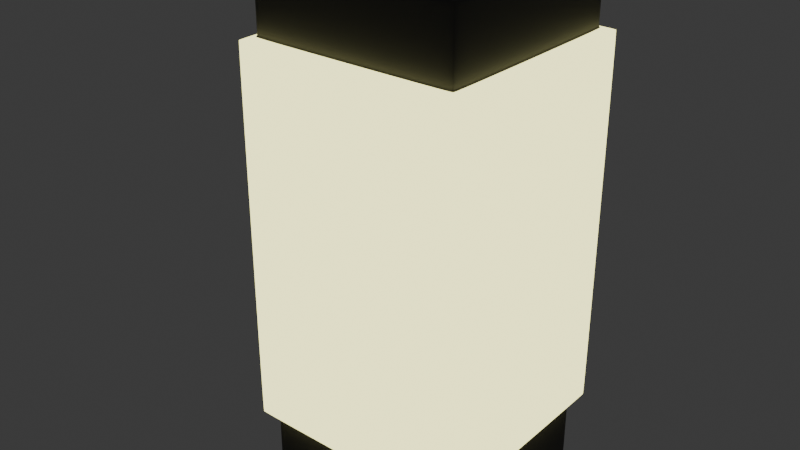 # Source: bed_light.blend  (saved by Blender 4.2.66; exported with 4.5.12 LTS)
import bpy
from mathutils import Matrix  # noqa: F401  (used for matrix-valued properties, if any)

bpy.ops.wm.read_factory_settings(use_empty=True)
scene = bpy.context.scene
scene.name = 'Scene'

# ---- materials (node trees are filled in below, after node groups)
mat_material___gray = bpy.data.materials.new('Material - Gray')
mat_material___gray.alpha_threshold = 0.0
mat_material___gray.line_color = (0.0, 0.0, 0.0, 1.0)
mat_material___light = bpy.data.materials.new('Material - Light')

# ---- material node trees
mat_material___gray.use_nodes = True; mat_material___gray.node_tree.nodes.clear()
_N = mat_material___gray.node_tree.nodes; _L = mat_material___gray.node_tree.links
n0 = _N.new('ShaderNodeOutputMaterial'); n0.name = 'Material Output'; n0.location = (300, 300)
n1 = _N.new('ShaderNodeBsdfPrincipled'); n1.name = 'Principled BSDF'; n1.location = (10, 300)
n1.distribution = 'GGX'
n1.subsurface_method = 'RANDOM_WALK_SKIN'
n1.inputs[0].default_value = (0.08353, 0.08189, 0.07554, 1.0)
n1.inputs[2].default_value = 0.65
n1.inputs[3].default_value = 1.45
n1.inputs[13].default_value = 0.35
n1.inputs[27].default_value = (0.0, 0.0, 0.0, 1.0)
n1.inputs[28].default_value = 1.0
_L.new(n1.outputs[0], n0.inputs[0])
n0.is_active_output = True
mat_material___light.use_nodes = True; mat_material___light.node_tree.nodes.clear()
_N = mat_material___light.node_tree.nodes; _L = mat_material___light.node_tree.links
n0 = _N.new('ShaderNodeOutputMaterial'); n0.name = 'Material Output'; n0.location = (300, 300)
n1 = _N.new('ShaderNodeEmission'); n1.name = 'Emission'; n1.location = (10, 300)
n1.inputs[0].default_value = (0.9301, 0.901, 0.3891, 1.0)
n1.inputs[1].default_value = 2.5
_L.new(n1.outputs[0], n0.inputs[0])
n0.is_active_output = True

# ---- world
world_world = bpy.data.worlds.new('World'); scene.world = world_world
world_world.use_nodes = True; world_world.node_tree.nodes.clear()
_N = world_world.node_tree.nodes; _L = world_world.node_tree.links
n0 = _N.new('ShaderNodeOutputWorld'); n0.name = 'World Output'; n0.location = (300, 300)
n1 = _N.new('ShaderNodeBackground'); n1.name = 'Background'; n1.location = (10, 300)
n1.inputs[0].default_value = (0.05088, 0.05088, 0.05088, 1.0)
_L.new(n1.outputs[0], n0.inputs[0])
n0.is_active_output = True
world_world.color = (0.05088, 0.05088, 0.05088)
world_world.sun_shadow_jitter_overblur = 0.0

# ---- meshes
me_cube_013 = bpy.data.meshes.new('Cube.013')
me_cube_013.from_pydata([(-0.03678, -0.03678, -0.09315), (-0.03678, -0.03678, 0.09315), (-0.03678, 0.03678, -0.09315), (-0.03678, 0.03678, 0.09315), (0.03678, -0.03678, -0.09315), (0.03678, -0.03678, 0.09315), (0.03678, 0.03678, -0.09315), (0.03678, 0.03678, 0.09315), (-0.03678, -0.03678, 0.08952), (-0.03678, -0.03678, -0.08844), (-0.03678, 0.03678, -0.08844), (-0.03678, 0.03678, 0.08952), (0.03678, 0.03678, -0.08844), (0.03678, 0.03678, 0.08952), (0.03678, -0.03678, -0.08844), (0.03678, -0.03678, 0.08952), (-0.06433, 0.006503, -0.07919), (-0.02577, 0.006503, -0.07919), (-0.06433, 0.006366, -0.08059), (-0.02577, 0.006366, -0.08059), (-0.06433, 0.005959, -0.08193), (-0.02577, 0.005959, -0.08193), (-0.06433, 0.005299, -0.08316), (-0.02577, 0.005299, -0.08316), (-0.06433, 0.00441, -0.08425), (-0.02577, 0.00441, -0.08425), (-0.06433, 0.003328, -0.08513), (-0.02577, 0.003328, -0.08513), (-0.06433, 0.002093, -0.08579), (-0.02577, 0.002093, -0.08579), (-0.06433, 0.0007524, -0.0862), (-0.02577, 0.0007524, -0.0862), (-0.06433, -0.0006414, -0.08634), (-0.02577, -0.0006414, -0.08634), (-0.06433, -0.002035, -0.0862), (-0.02577, -0.002035, -0.0862), (-0.06433, -0.003375, -0.08579), (-0.02577, -0.003375, -0.08579), (-0.06433, -0.004611, -0.08513), (-0.02577, -0.004611, -0.08513), (-0.06433, -0.005693, -0.08425), (-0.02577, -0.005693, -0.08425), (-0.06433, -0.006582, -0.08316), (-0.02577, -0.006582, -0.08316), (-0.06433, -0.007242, -0.08193), (-0.02577, -0.007242, -0.08193), (-0.06433, -0.007649, -0.08059), (-0.02577, -0.007649, -0.08059), (-0.06433, -0.007786, -0.07919), (-0.02577, -0.007786, -0.07919), (-0.06433, -0.007649, -0.0778), (-0.02577, -0.007649, -0.0778), (-0.06433, -0.007242, -0.07646), (-0.02577, -0.007242, -0.07646), (-0.06433, -0.006582, -0.07522), (-0.02577, -0.006582, -0.07522), (-0.06433, -0.005693, -0.07414), (-0.02577, -0.005693, -0.07414), (-0.06433, -0.004611, -0.07325), (-0.02577, -0.004611, -0.07325), (-0.06433, -0.003375, -0.07259), (-0.02577, -0.003375, -0.07259), (-0.06433, -0.002035, -0.07219), (-0.02577, -0.002035, -0.07219), (-0.06433, -0.0006414, -0.07205), (-0.02577, -0.0006414, -0.07205), (-0.06433, 0.0007524, -0.07219), (-0.02577, 0.0007524, -0.07219), (-0.06433, 0.002093, -0.07259), (-0.02577, 0.002093, -0.07259), (-0.06433, 0.003328, -0.07325), (-0.02577, 0.003328, -0.07325), (-0.06433, 0.00441, -0.07414), (-0.02577, 0.00441, -0.07414), (-0.06433, 0.005299, -0.07522), (-0.02577, 0.005299, -0.07522), (-0.06433, 0.005959, -0.07646), (-0.02577, 0.005959, -0.07646), (-0.06433, 0.006366, -0.0778), (-0.02577, 0.006366, -0.0778), (0.03678, -0.03678, 0.06853), (0.03678, -0.03678, -0.06744), (-0.03678, -0.03678, -0.06744), (-0.03678, -0.03678, 0.06853), (0.03678, 0.03678, 0.06853), (0.03678, 0.03678, -0.06744), (-0.03678, 0.03678, 0.06853), (-0.03678, 0.03678, -0.06744), (-0.04076, 0.04076, 0.06853), (-0.04076, 0.04076, -0.06744), (-0.04076, -0.04076, -0.06744), (-0.04076, -0.04076, 0.06853), (0.04076, 0.04076, 0.06853), (0.04076, 0.04076, -0.06744), (0.04076, -0.04076, 0.06853), (0.04076, -0.04076, -0.06744), (0.03678, -0.03678, 0.06979), (-0.03678, -0.03678, 0.06979), (0.03678, 0.03678, 0.06979), (-0.03678, 0.03678, 0.06979), (0.03678, 0.03678, -0.06832), (0.03678, -0.03678, -0.06832), (-0.03678, -0.03678, -0.06832), (-0.03678, 0.03678, -0.06832)], [], [(4, 14, 9, 0), (6, 12, 14, 4), (0, 9, 10, 2), (2, 6, 4, 0), (7, 3, 1, 5), (2, 10, 12, 6), (13, 7, 5, 15), (11, 3, 7, 13), (8, 1, 3, 11), (102, 103, 10, 9), (98, 96, 80, 84), (97, 99, 86, 83), (15, 5, 1, 8), (16, 17, 19, 18), (18, 19, 21, 20), (20, 21, 23, 22), (22, 23, 25, 24), (24, 25, 27, 26), (26, 27, 29, 28), (28, 29, 31, 30), (30, 31, 33, 32), (32, 33, 35, 34), (34, 35, 37, 36), (36, 37, 39, 38), (38, 39, 41, 40), (40, 41, 43, 42), (42, 43, 45, 44), (44, 45, 47, 46), (46, 47, 49, 48), (48, 49, 51, 50), (50, 51, 53, 52), (52, 53, 55, 54), (54, 55, 57, 56), (56, 57, 59, 58), (58, 59, 61, 60), (60, 61, 63, 62), (62, 63, 65, 64), (64, 65, 67, 66), (66, 67, 69, 68), (68, 69, 71, 70), (70, 71, 73, 72), (72, 73, 75, 74), (74, 75, 77, 76), (19, 17, 79, 77, 75, 73, 71, 69, 67, 65, 63, 61, 59, 57, 55, 53, 51, 49, 47, 45, 43, 41, 39, 37, 35, 33, 31, 29, 27, 25, 23, 21), (76, 77, 79, 78), (78, 79, 17, 16), (16, 18, 20, 22, 24, 26, 28, 30, 32, 34, 36, 38, 40, 42, 44, 46, 48, 50, 52, 54, 56, 58, 60, 62, 64, 66, 68, 70, 72, 74, 76, 78), (99, 98, 84, 86), (103, 100, 12, 10), (101, 102, 9, 14), (100, 101, 14, 12), (86, 84, 92, 88), (81, 85, 93, 95), (82, 81, 95, 90), (87, 82, 90, 89), (96, 97, 83, 80), (89, 90, 91, 88), (93, 89, 88, 92), (95, 93, 92, 94), (90, 95, 94, 91), (80, 83, 91, 94), (84, 80, 94, 92), (85, 87, 89, 93), (83, 86, 88, 91), (15, 8, 97, 96), (11, 13, 98, 99), (8, 11, 99, 97), (13, 15, 96, 98), (85, 81, 101, 100), (81, 82, 102, 101), (87, 85, 100, 103), (82, 87, 103, 102)])
me_cube_013.polygons.foreach_set('use_smooth', [True] * 72)
me_cube_013.polygons.foreach_set('material_index', [0, 0, 0, 0, 0, 0, 0, 0, 0, 0, 0, 0, 0, 0, 0, 0, 0, 0, 0, 0, 0, 0, 0, 0, 0, 0, 0, 0, 0, 0, 0, 0, 0, 0, 0, 0, 0, 0, 0, 0, 0, 0, 0, 0, 0, 0, 0, 0, 0, 0, 0, 1, 1, 1, 1, 0, 1, 1, 1, 1, 1, 1, 1, 1, 0, 0, 0, 0, 0, 0, 0, 0])
_uv = me_cube_013.uv_layers.new(name='UVMap')
_uv.uv.foreach_set('vector', [0.375, 0.75, 0.3813, 0.75, 0.3813, 1.0, 0.375, 1.0, 0.375, 0.5, 0.3813, 0.5, 0.3813, 0.75, 0.375, 0.75, 0.375, 0.0, 0.3813, 0.0, 0.3813, 0.25, 0.375, 0.25, 0.125, 0.5, 0.375, 0.5, 0.375, 0.75, 0.125, 0.75, 0.625, 0.5, 0.875, 0.5, 0.875, 0.75, 0.625, 0.75, 0.375, 0.25, 0.3813, 0.25, 0.3813, 0.5, 0.375, 0.5, 0.6201, 0.5, 0.625, 0.5, 0.625, 0.75, 0.6201, 0.75, 0.6201, 0.25, 0.625, 0.25, 0.625, 0.5, 0.6201, 0.5, 0.6201, 0.0, 0.625, 0.0, 0.625, 0.25, 0.6201, 0.25, 0.4083, 0.0, 0.4083, 0.25, 0.3813, 0.25, 0.3813, 0.0, 0.6061, 0.5, 0.6061, 0.75, 0.592, 0.75, 0.592, 0.5, 0.6061, 0.0, 0.6061, 0.25, 0.592, 0.25, 0.592, 0.0, 0.6201, 0.75, 0.625, 0.75, 0.625, 1.0, 0.6201, 1.0, 1.0, 0.5, 1.0, 1.0, 0.9688, 1.0, 0.9688, 0.5, 0.9688, 0.5, 0.9688, 1.0, 0.9375, 1.0, 0.9375, 0.5, 0.9375, 0.5, 0.9375, 1.0, 0.9062, 1.0, 0.9062, 0.5, 0.9062, 0.5, 0.9062, 1.0, 0.875, 1.0, 0.875, 0.5, 0.875, 0.5, 0.875, 1.0, 0.8438, 1.0, 0.8438, 0.5, 0.8438, 0.5, 0.8438, 1.0, 0.8125, 1.0, 0.8125, 0.5, 0.8125, 0.5, 0.8125, 1.0, 0.7812, 1.0, 0.7812, 0.5, 0.7812, 0.5, 0.7812, 1.0, 0.75, 1.0, 0.75, 0.5, 0.75, 0.5, 0.75, 1.0, 0.7188, 1.0, 0.7188, 0.5, 0.7188, 0.5, 0.7188, 1.0, 0.6875, 1.0, 0.6875, 0.5, 0.6875, 0.5, 0.6875, 1.0, 0.6562, 1.0, 0.6562, 0.5, 0.6562, 0.5, 0.6562, 1.0, 0.625, 1.0, 0.625, 0.5, 0.625, 0.5, 0.625, 1.0, 0.5938, 1.0, 0.5938, 0.5, 0.5938, 0.5, 0.5938, 1.0, 0.5625, 1.0, 0.5625, 0.5, 0.5625, 0.5, 0.5625, 1.0, 0.5312, 1.0, 0.5312, 0.5, 0.5312, 0.5, 0.5312, 1.0, 0.5, 1.0, 0.5, 0.5, 0.5, 0.5, 0.5, 1.0, 0.4688, 1.0, 0.4688, 0.5, 0.4688, 0.5, 0.4688, 1.0, 0.4375, 1.0, 0.4375, 0.5, 0.4375, 0.5, 0.4375, 1.0, 0.4062, 1.0, 0.4062, 0.5, 0.4062, 0.5, 0.4062, 1.0, 0.375, 1.0, 0.375, 0.5, 0.375, 0.5, 0.375, 1.0, 0.3438, 1.0, 0.3438, 0.5, 0.3438, 0.5, 0.3438, 1.0, 0.3125, 1.0, 0.3125, 0.5, 0.3125, 0.5, 0.3125, 1.0, 0.2812, 1.0, 0.2812, 0.5, 0.2812, 0.5, 0.2812, 1.0, 0.25, 1.0, 0.25, 0.5, 0.25, 0.5, 0.25, 1.0, 0.2188, 1.0, 0.2188, 0.5, 0.2188, 0.5, 0.2188, 1.0, 0.1875, 1.0, 0.1875, 0.5, 0.1875, 0.5, 0.1875, 1.0, 0.1562, 1.0, 0.1562, 0.5, 0.1562, 0.5, 0.1562, 1.0, 0.125, 1.0, 0.125, 0.5, 0.125, 0.5, 0.125, 1.0, 0.09375, 1.0, 0.09375, 0.5, 0.09375, 0.5, 0.09375, 1.0, 0.0625, 1.0, 0.0625, 0.5, 0.2968, 0.4854, 0.25, 0.49, 0.2032, 0.4854, 0.1582, 0.4717, 0.1167, 0.4496, 0.08029, 0.4197, 0.05045, 0.3833, 0.02827, 0.3418, 0.01461, 0.2968, 0.01, 0.25, 0.01461, 0.2032, 0.02827, 0.1582, 0.05045, 0.1167, 0.08029, 0.08029, 0.1167, 0.05045, 0.1582, 0.02827, 0.2032, 0.01461, 0.25, 0.01, 0.2968, 0.01461, 0.3418, 0.02827, 0.3833, 0.05045, 0.4197, 0.08029, 0.4496, 0.1167, 0.4717, 0.1582, 0.4854, 0.2032, 0.49, 0.25, 0.4854, 0.2968, 0.4717, 0.3418, 0.4496, 0.3833, 0.4197, 0.4197, 0.3833, 0.4496, 0.3418, 0.4717, 0.0625, 0.5, 0.0625, 1.0, 0.03125, 1.0, 0.03125, 0.5, 0.03125, 0.5, 0.03125, 1.0, 0.0, 1.0, 0.0, 0.5, 0.75, 0.49, 0.7968, 0.4854, 0.8418, 0.4717, 0.8833, 0.4496, 0.9197, 0.4197, 0.9496, 0.3833, 0.9717, 0.3418, 0.9854, 0.2968, 0.99, 0.25, 0.9854, 0.2032, 0.9717, 0.1582, 0.9496, 0.1167, 0.9197, 0.08029, 0.8833, 0.05045, 0.8418, 0.02827, 0.7968, 0.01461, 0.75, 0.01, 0.7032, 0.01461, 0.6582, 0.02827, 0.6167, 0.05045, 0.5803, 0.08029, 0.5504, 0.1167, 0.5283, 0.1582, 0.5146, 0.2032, 0.51, 0.25, 0.5146, 0.2968, 0.5283, 0.3418, 0.5504, 0.3833, 0.5803, 0.4197, 0.6167, 0.4496, 0.6582, 0.4717, 0.7032, 0.4854, 0.6061, 0.25, 0.6061, 0.5, 0.592, 0.5, 0.592, 0.25, 0.4083, 0.25, 0.4083, 0.5, 0.3813, 0.5, 0.3813, 0.25, 0.4083, 0.75, 0.4083, 1.0, 0.3813, 1.0, 0.3813, 0.75, 0.4083, 0.5, 0.4083, 0.75, 0.3813, 0.75, 0.3813, 0.5, 0.592, 0.25, 0.592, 0.5, 0.592, 0.5, 0.592, 0.25, 0.4095, 0.75, 0.4095, 0.5, 0.4095, 0.5, 0.4095, 0.75, 0.4095, 1.0, 0.4095, 0.75, 0.4095, 0.75, 0.4095, 1.0, 0.4095, 0.25, 0.4095, 0.0, 0.4095, 0.0, 0.4095, 0.25, 0.6061, 0.75, 0.6061, 1.0, 0.592, 1.0, 0.592, 0.75, 0.4095, 0.25, 0.4095, 0.0, 0.592, 0.0, 0.592, 0.25, 0.4095, 0.5, 0.4095, 0.25, 0.592, 0.25, 0.592, 0.5, 0.4095, 0.75, 0.4095, 0.5, 0.592, 0.5, 0.592, 0.75, 0.4095, 1.0, 0.4095, 0.75, 0.592, 0.75, 0.592, 1.0, 0.592, 0.75, 0.592, 1.0, 0.592, 1.0, 0.592, 0.75, 0.592, 0.5, 0.592, 0.75, 0.592, 0.75, 0.592, 0.5, 0.4095, 0.5, 0.4095, 0.25, 0.4095, 0.25, 0.4095, 0.5, 0.592, 0.0, 0.592, 0.25, 0.592, 0.25, 0.592, 0.0, 0.6201, 0.75, 0.6201, 1.0, 0.6061, 1.0, 0.6061, 0.75, 0.6201, 0.25, 0.6201, 0.5, 0.6061, 0.5, 0.6061, 0.25, 0.6201, 0.0, 0.6201, 0.25, 0.6061, 0.25, 0.6061, 0.0, 0.6201, 0.5, 0.6201, 0.75, 0.6061, 0.75, 0.6061, 0.5, 0.4095, 0.5, 0.4095, 0.75, 0.4083, 0.75, 0.4083, 0.5, 0.4095, 0.75, 0.4095, 1.0, 0.4083, 1.0, 0.4083, 0.75, 0.4095, 0.25, 0.4095, 0.5, 0.4083, 0.5, 0.4083, 0.25, 0.4095, 0.0, 0.4095, 0.25, 0.4083, 0.25, 0.4083, 0.0])
me_cube_013.materials.append(mat_material___gray)
me_cube_013.materials.append(mat_material___light)
me_cube_013.use_remesh_fix_poles = True
me_cube_013.use_remesh_preserve_attributes = False
me_cube_013.update()

# ---- objects
ob_light = bpy.data.objects.new('light', me_cube_013)

# ---- transforms, parenting, visibility, modifiers, constraints
ob_light.location = (0.0, 0.0, 0.0)
ob_light.scale = (1.227, 1.227, 1.227)
_m = ob_light.modifiers.new('Bevel', 'BEVEL')
_m.width = 0.02
_m.width_pct = 0.02
_m.segments = 2
_m = ob_light.modifiers.new('Subdivision', 'SUBSURF')
_m.levels = 2

# ---- collection membership
scene.collection.objects.link(ob_light)

# ---- scene / render settings (as saved in the file)
scene.frame_start = 1; scene.frame_end = 250; scene.frame_set(1)
scene.render.engine = 'BLENDER_EEVEE_NEXT'
bpy.context.view_layer.update()

# ---- added for rendering (the .blend has no active camera): camera
cam_auto = bpy.data.cameras.new('AutoCamera')
cam_auto.lens = 50.0
cam_auto.sensor_width = 36.0
cam_auto.clip_end = 1000.0
ob_auto_camera = bpy.data.objects.new('AutoCamera', cam_auto)
scene.collection.objects.link(ob_auto_camera)
ob_auto_camera.location = (0.245392, -0.311825, 0.207883)
ob_auto_camera.rotation_euler = (1.09748, -7.21219e-08, 0.694738)
scene.camera = ob_auto_camera
bpy.context.view_layer.update()
